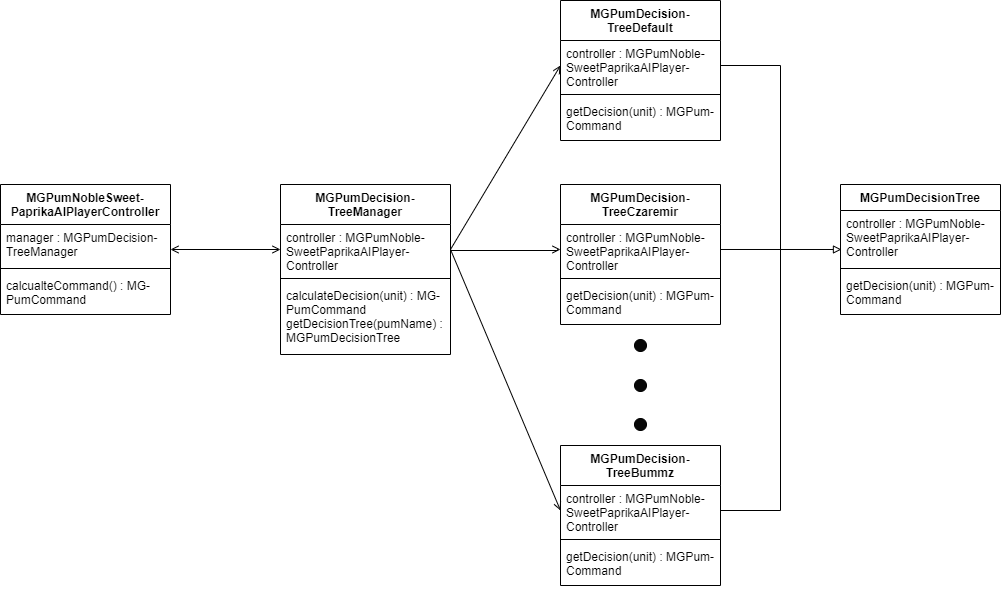

The diagram above was exported from draw.io. Its source (the exported page's mxGraphModel, read from the mxfile embedded in the PNG):
<mxGraphModel dx="1422" dy="772" grid="1" gridSize="10" guides="1" tooltips="1" connect="1" arrows="1" fold="1" page="1" pageScale="1" pageWidth="1169" pageHeight="827" math="0" shadow="0">
  <root>
    <mxCell id="WIyWlLk6GJQsqaUBKTNV-0" />
    <mxCell id="WIyWlLk6GJQsqaUBKTNV-1" parent="WIyWlLk6GJQsqaUBKTNV-0" />
    <mxCell id="b0s3zhfkJP-sllj-sP0w-26" style="edgeStyle=orthogonalEdgeStyle;rounded=0;orthogonalLoop=1;jettySize=auto;html=1;entryX=0;entryY=0.5;entryDx=0;entryDy=0;endArrow=open;endFill=0;startArrow=open;startFill=0;" edge="1" parent="WIyWlLk6GJQsqaUBKTNV-1" source="b0s3zhfkJP-sllj-sP0w-0" target="b0s3zhfkJP-sllj-sP0w-5">
      <mxGeometry relative="1" as="geometry" />
    </mxCell>
    <mxCell id="b0s3zhfkJP-sllj-sP0w-0" value="MGPumNobleSweet-&#10;PaprikaAIPlayerController" style="swimlane;fontStyle=1;align=center;verticalAlign=top;childLayout=stackLayout;horizontal=1;startSize=40;horizontalStack=0;resizeParent=1;resizeParentMax=0;resizeLast=0;collapsible=1;marginBottom=0;" vertex="1" parent="WIyWlLk6GJQsqaUBKTNV-1">
      <mxGeometry x="40" y="219" width="170" height="130" as="geometry" />
    </mxCell>
    <mxCell id="b0s3zhfkJP-sllj-sP0w-1" value="manager : MGPumDecision- &#10;TreeManager" style="text;strokeColor=none;fillColor=none;align=left;verticalAlign=top;spacingLeft=4;spacingRight=4;overflow=hidden;rotatable=0;points=[[0,0.5],[1,0.5]];portConstraint=eastwest;" vertex="1" parent="b0s3zhfkJP-sllj-sP0w-0">
      <mxGeometry y="40" width="170" height="40" as="geometry" />
    </mxCell>
    <mxCell id="b0s3zhfkJP-sllj-sP0w-2" value="" style="line;strokeWidth=1;fillColor=none;align=left;verticalAlign=middle;spacingTop=-1;spacingLeft=3;spacingRight=3;rotatable=0;labelPosition=right;points=[];portConstraint=eastwest;" vertex="1" parent="b0s3zhfkJP-sllj-sP0w-0">
      <mxGeometry y="80" width="170" height="8" as="geometry" />
    </mxCell>
    <mxCell id="b0s3zhfkJP-sllj-sP0w-3" value="calcualteCommand() : MG-&#10;PumCommand" style="text;strokeColor=none;fillColor=none;align=left;verticalAlign=top;spacingLeft=4;spacingRight=4;overflow=hidden;rotatable=0;points=[[0,0.5],[1,0.5]];portConstraint=eastwest;" vertex="1" parent="b0s3zhfkJP-sllj-sP0w-0">
      <mxGeometry y="88" width="170" height="42" as="geometry" />
    </mxCell>
    <mxCell id="b0s3zhfkJP-sllj-sP0w-27" style="edgeStyle=orthogonalEdgeStyle;rounded=0;orthogonalLoop=1;jettySize=auto;html=1;entryX=0;entryY=0.5;entryDx=0;entryDy=0;endArrow=open;endFill=0;" edge="1" parent="WIyWlLk6GJQsqaUBKTNV-1" source="b0s3zhfkJP-sllj-sP0w-4" target="b0s3zhfkJP-sllj-sP0w-13">
      <mxGeometry relative="1" as="geometry">
        <Array as="points">
          <mxPoint x="597" y="285" />
          <mxPoint x="597" y="284" />
        </Array>
      </mxGeometry>
    </mxCell>
    <mxCell id="b0s3zhfkJP-sllj-sP0w-4" value="MGPumDecision-&#10;TreeManager" style="swimlane;fontStyle=1;align=center;verticalAlign=top;childLayout=stackLayout;horizontal=1;startSize=40;horizontalStack=0;resizeParent=1;resizeParentMax=0;resizeLast=0;collapsible=1;marginBottom=0;" vertex="1" parent="WIyWlLk6GJQsqaUBKTNV-1">
      <mxGeometry x="320" y="219" width="170" height="170" as="geometry" />
    </mxCell>
    <mxCell id="b0s3zhfkJP-sllj-sP0w-5" value="controller : MGPumNoble- &#10;SweetPaprikaAIPlayer-&#10;Controller" style="text;strokeColor=none;fillColor=none;align=left;verticalAlign=top;spacingLeft=4;spacingRight=4;overflow=hidden;rotatable=0;points=[[0,0.5],[1,0.5]];portConstraint=eastwest;" vertex="1" parent="b0s3zhfkJP-sllj-sP0w-4">
      <mxGeometry y="40" width="170" height="50" as="geometry" />
    </mxCell>
    <mxCell id="b0s3zhfkJP-sllj-sP0w-6" value="" style="line;strokeWidth=1;fillColor=none;align=left;verticalAlign=middle;spacingTop=-1;spacingLeft=3;spacingRight=3;rotatable=0;labelPosition=right;points=[];portConstraint=eastwest;" vertex="1" parent="b0s3zhfkJP-sllj-sP0w-4">
      <mxGeometry y="90" width="170" height="8" as="geometry" />
    </mxCell>
    <mxCell id="b0s3zhfkJP-sllj-sP0w-7" value="calculateDecision(unit) : MG-&#10;PumCommand&#10;getDecisionTree(pumName) : &#10;MGPumDecisionTree" style="text;strokeColor=none;fillColor=none;align=left;verticalAlign=top;spacingLeft=4;spacingRight=4;overflow=hidden;rotatable=0;points=[[0,0.5],[1,0.5]];portConstraint=eastwest;" vertex="1" parent="b0s3zhfkJP-sllj-sP0w-4">
      <mxGeometry y="98" width="170" height="72" as="geometry" />
    </mxCell>
    <mxCell id="b0s3zhfkJP-sllj-sP0w-8" value="MGPumDecision- &#10;TreeDefault" style="swimlane;fontStyle=1;align=center;verticalAlign=top;childLayout=stackLayout;horizontal=1;startSize=40;horizontalStack=0;resizeParent=1;resizeParentMax=0;resizeLast=0;collapsible=1;marginBottom=0;" vertex="1" parent="WIyWlLk6GJQsqaUBKTNV-1">
      <mxGeometry x="600" y="35" width="160" height="140" as="geometry" />
    </mxCell>
    <mxCell id="b0s3zhfkJP-sllj-sP0w-9" value="controller : MGPumNoble-&#10;SweetPaprikaAIPlayer-&#10;Controller" style="text;strokeColor=none;fillColor=none;align=left;verticalAlign=top;spacingLeft=4;spacingRight=4;overflow=hidden;rotatable=0;points=[[0,0.5],[1,0.5]];portConstraint=eastwest;" vertex="1" parent="b0s3zhfkJP-sllj-sP0w-8">
      <mxGeometry y="40" width="160" height="50" as="geometry" />
    </mxCell>
    <mxCell id="b0s3zhfkJP-sllj-sP0w-10" value="" style="line;strokeWidth=1;fillColor=none;align=left;verticalAlign=middle;spacingTop=-1;spacingLeft=3;spacingRight=3;rotatable=0;labelPosition=right;points=[];portConstraint=eastwest;" vertex="1" parent="b0s3zhfkJP-sllj-sP0w-8">
      <mxGeometry y="90" width="160" height="8" as="geometry" />
    </mxCell>
    <mxCell id="b0s3zhfkJP-sllj-sP0w-11" value="getDecision(unit) : MGPum-&#10;Command" style="text;strokeColor=none;fillColor=none;align=left;verticalAlign=top;spacingLeft=4;spacingRight=4;overflow=hidden;rotatable=0;points=[[0,0.5],[1,0.5]];portConstraint=eastwest;" vertex="1" parent="b0s3zhfkJP-sllj-sP0w-8">
      <mxGeometry y="98" width="160" height="42" as="geometry" />
    </mxCell>
    <mxCell id="b0s3zhfkJP-sllj-sP0w-12" value="MGPumDecision- &#10;TreeCzaremir" style="swimlane;fontStyle=1;align=center;verticalAlign=top;childLayout=stackLayout;horizontal=1;startSize=40;horizontalStack=0;resizeParent=1;resizeParentMax=0;resizeLast=0;collapsible=1;marginBottom=0;" vertex="1" parent="WIyWlLk6GJQsqaUBKTNV-1">
      <mxGeometry x="600" y="219" width="160" height="140" as="geometry" />
    </mxCell>
    <mxCell id="b0s3zhfkJP-sllj-sP0w-13" value="controller : MGPumNoble-&#10;SweetPaprikaAIPlayer-&#10;Controller" style="text;strokeColor=none;fillColor=none;align=left;verticalAlign=top;spacingLeft=4;spacingRight=4;overflow=hidden;rotatable=0;points=[[0,0.5],[1,0.5]];portConstraint=eastwest;" vertex="1" parent="b0s3zhfkJP-sllj-sP0w-12">
      <mxGeometry y="40" width="160" height="50" as="geometry" />
    </mxCell>
    <mxCell id="b0s3zhfkJP-sllj-sP0w-14" value="" style="line;strokeWidth=1;fillColor=none;align=left;verticalAlign=middle;spacingTop=-1;spacingLeft=3;spacingRight=3;rotatable=0;labelPosition=right;points=[];portConstraint=eastwest;" vertex="1" parent="b0s3zhfkJP-sllj-sP0w-12">
      <mxGeometry y="90" width="160" height="8" as="geometry" />
    </mxCell>
    <mxCell id="b0s3zhfkJP-sllj-sP0w-15" value="getDecision(unit) : MGPum-&#10;Command" style="text;strokeColor=none;fillColor=none;align=left;verticalAlign=top;spacingLeft=4;spacingRight=4;overflow=hidden;rotatable=0;points=[[0,0.5],[1,0.5]];portConstraint=eastwest;" vertex="1" parent="b0s3zhfkJP-sllj-sP0w-12">
      <mxGeometry y="98" width="160" height="42" as="geometry" />
    </mxCell>
    <mxCell id="b0s3zhfkJP-sllj-sP0w-16" value="MGPumDecision- &#10;TreeBummz" style="swimlane;fontStyle=1;align=center;verticalAlign=top;childLayout=stackLayout;horizontal=1;startSize=40;horizontalStack=0;resizeParent=1;resizeParentMax=0;resizeLast=0;collapsible=1;marginBottom=0;" vertex="1" parent="WIyWlLk6GJQsqaUBKTNV-1">
      <mxGeometry x="600" y="480" width="160" height="140" as="geometry" />
    </mxCell>
    <mxCell id="b0s3zhfkJP-sllj-sP0w-17" value="controller : MGPumNoble-&#10;SweetPaprikaAIPlayer-&#10;Controller" style="text;strokeColor=none;fillColor=none;align=left;verticalAlign=top;spacingLeft=4;spacingRight=4;overflow=hidden;rotatable=0;points=[[0,0.5],[1,0.5]];portConstraint=eastwest;" vertex="1" parent="b0s3zhfkJP-sllj-sP0w-16">
      <mxGeometry y="40" width="160" height="50" as="geometry" />
    </mxCell>
    <mxCell id="b0s3zhfkJP-sllj-sP0w-18" value="" style="line;strokeWidth=1;fillColor=none;align=left;verticalAlign=middle;spacingTop=-1;spacingLeft=3;spacingRight=3;rotatable=0;labelPosition=right;points=[];portConstraint=eastwest;" vertex="1" parent="b0s3zhfkJP-sllj-sP0w-16">
      <mxGeometry y="90" width="160" height="8" as="geometry" />
    </mxCell>
    <mxCell id="b0s3zhfkJP-sllj-sP0w-19" value="getDecision(unit) : MGPum-&#10;Command" style="text;strokeColor=none;fillColor=none;align=left;verticalAlign=top;spacingLeft=4;spacingRight=4;overflow=hidden;rotatable=0;points=[[0,0.5],[1,0.5]];portConstraint=eastwest;" vertex="1" parent="b0s3zhfkJP-sllj-sP0w-16">
      <mxGeometry y="98" width="160" height="42" as="geometry" />
    </mxCell>
    <mxCell id="b0s3zhfkJP-sllj-sP0w-20" value="MGPumDecisionTree" style="swimlane;fontStyle=1;align=center;verticalAlign=top;childLayout=stackLayout;horizontal=1;startSize=26;horizontalStack=0;resizeParent=1;resizeParentMax=0;resizeLast=0;collapsible=1;marginBottom=0;" vertex="1" parent="WIyWlLk6GJQsqaUBKTNV-1">
      <mxGeometry x="880" y="219" width="160" height="130" as="geometry" />
    </mxCell>
    <mxCell id="b0s3zhfkJP-sllj-sP0w-21" value="controller : MGPumNoble-&#10;SweetPaprikaAIPlayer-&#10;Controller" style="text;strokeColor=none;fillColor=none;align=left;verticalAlign=top;spacingLeft=4;spacingRight=4;overflow=hidden;rotatable=0;points=[[0,0.5],[1,0.5]];portConstraint=eastwest;" vertex="1" parent="b0s3zhfkJP-sllj-sP0w-20">
      <mxGeometry y="26" width="160" height="54" as="geometry" />
    </mxCell>
    <mxCell id="b0s3zhfkJP-sllj-sP0w-22" value="" style="line;strokeWidth=1;fillColor=none;align=left;verticalAlign=middle;spacingTop=-1;spacingLeft=3;spacingRight=3;rotatable=0;labelPosition=right;points=[];portConstraint=eastwest;" vertex="1" parent="b0s3zhfkJP-sllj-sP0w-20">
      <mxGeometry y="80" width="160" height="8" as="geometry" />
    </mxCell>
    <mxCell id="b0s3zhfkJP-sllj-sP0w-23" value="getDecision(unit) : MGPum-&#10;Command" style="text;strokeColor=none;fillColor=none;align=left;verticalAlign=top;spacingLeft=4;spacingRight=4;overflow=hidden;rotatable=0;points=[[0,0.5],[1,0.5]];portConstraint=eastwest;" vertex="1" parent="b0s3zhfkJP-sllj-sP0w-20">
      <mxGeometry y="88" width="160" height="42" as="geometry" />
    </mxCell>
    <mxCell id="b0s3zhfkJP-sllj-sP0w-28" style="rounded=0;orthogonalLoop=1;jettySize=auto;html=1;entryX=0;entryY=0.5;entryDx=0;entryDy=0;exitX=1;exitY=0.5;exitDx=0;exitDy=0;endArrow=open;endFill=0;" edge="1" parent="WIyWlLk6GJQsqaUBKTNV-1" source="b0s3zhfkJP-sllj-sP0w-5" target="b0s3zhfkJP-sllj-sP0w-9">
      <mxGeometry relative="1" as="geometry" />
    </mxCell>
    <mxCell id="b0s3zhfkJP-sllj-sP0w-29" style="rounded=0;orthogonalLoop=1;jettySize=auto;html=1;exitX=1;exitY=0.5;exitDx=0;exitDy=0;entryX=0;entryY=0.5;entryDx=0;entryDy=0;endArrow=open;endFill=0;" edge="1" parent="WIyWlLk6GJQsqaUBKTNV-1" source="b0s3zhfkJP-sllj-sP0w-5" target="b0s3zhfkJP-sllj-sP0w-17">
      <mxGeometry relative="1" as="geometry" />
    </mxCell>
    <mxCell id="b0s3zhfkJP-sllj-sP0w-32" style="edgeStyle=orthogonalEdgeStyle;rounded=0;orthogonalLoop=1;jettySize=auto;html=1;entryX=0.006;entryY=0.722;entryDx=0;entryDy=0;entryPerimeter=0;endArrow=block;endFill=0;strokeWidth=1;" edge="1" parent="WIyWlLk6GJQsqaUBKTNV-1" source="b0s3zhfkJP-sllj-sP0w-13" target="b0s3zhfkJP-sllj-sP0w-21">
      <mxGeometry relative="1" as="geometry" />
    </mxCell>
    <mxCell id="b0s3zhfkJP-sllj-sP0w-33" style="edgeStyle=orthogonalEdgeStyle;rounded=0;orthogonalLoop=1;jettySize=auto;html=1;endArrow=none;endFill=0;" edge="1" parent="WIyWlLk6GJQsqaUBKTNV-1" source="b0s3zhfkJP-sllj-sP0w-9">
      <mxGeometry relative="1" as="geometry">
        <mxPoint x="820" y="285" as="targetPoint" />
      </mxGeometry>
    </mxCell>
    <mxCell id="b0s3zhfkJP-sllj-sP0w-35" style="edgeStyle=orthogonalEdgeStyle;rounded=0;orthogonalLoop=1;jettySize=auto;html=1;endArrow=none;endFill=0;" edge="1" parent="WIyWlLk6GJQsqaUBKTNV-1" source="b0s3zhfkJP-sllj-sP0w-17">
      <mxGeometry relative="1" as="geometry">
        <mxPoint x="820" y="275" as="targetPoint" />
      </mxGeometry>
    </mxCell>
    <mxCell id="b0s3zhfkJP-sllj-sP0w-36" value="" style="ellipse;whiteSpace=wrap;html=1;aspect=fixed;fillColor=#080808;" vertex="1" parent="WIyWlLk6GJQsqaUBKTNV-1">
      <mxGeometry x="674" y="374" width="12" height="12" as="geometry" />
    </mxCell>
    <mxCell id="b0s3zhfkJP-sllj-sP0w-39" value="" style="ellipse;whiteSpace=wrap;html=1;aspect=fixed;fillColor=#080808;" vertex="1" parent="WIyWlLk6GJQsqaUBKTNV-1">
      <mxGeometry x="674" y="414" width="12" height="12" as="geometry" />
    </mxCell>
    <mxCell id="b0s3zhfkJP-sllj-sP0w-40" value="" style="ellipse;whiteSpace=wrap;html=1;aspect=fixed;fillColor=#080808;" vertex="1" parent="WIyWlLk6GJQsqaUBKTNV-1">
      <mxGeometry x="674" y="453" width="12" height="12" as="geometry" />
    </mxCell>
  </root>
</mxGraphModel>